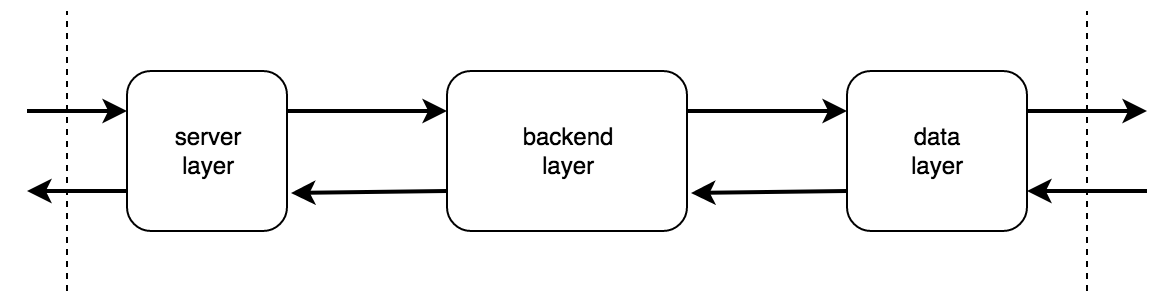

The diagram above was exported from draw.io. Its source (the exported page's mxGraphModel, read from the mxfile embedded in the PNG):
<mxGraphModel dx="1322" dy="2008" grid="1" gridSize="10" guides="1" tooltips="1" connect="1" arrows="1" fold="1" page="1" pageScale="1" pageWidth="850" pageHeight="1100" math="0" shadow="0">
  <root>
    <mxCell id="0" />
    <mxCell id="1" parent="0" />
    <mxCell id="2" value="&lt;div&gt;server&lt;/div&gt;&lt;div&gt;layer&lt;br&gt;&lt;/div&gt;" style="rounded=1;whiteSpace=wrap;html=1;" vertex="1" parent="1">
      <mxGeometry x="230" y="-40" width="80" height="80" as="geometry" />
    </mxCell>
    <mxCell id="3" value="" style="endArrow=none;dashed=1;html=1;" edge="1" parent="1">
      <mxGeometry width="50" height="50" relative="1" as="geometry">
        <mxPoint x="200" y="70" as="sourcePoint" />
        <mxPoint x="200" y="-70" as="targetPoint" />
      </mxGeometry>
    </mxCell>
    <mxCell id="4" value="" style="endArrow=none;dashed=1;html=1;" edge="1" parent="1">
      <mxGeometry width="50" height="50" relative="1" as="geometry">
        <mxPoint x="710" y="70" as="sourcePoint" />
        <mxPoint x="710" y="-70" as="targetPoint" />
      </mxGeometry>
    </mxCell>
    <mxCell id="5" value="&lt;div&gt;backend&lt;/div&gt;&lt;div&gt;layer&lt;br&gt;&lt;/div&gt;" style="rounded=1;whiteSpace=wrap;html=1;" vertex="1" parent="1">
      <mxGeometry x="390" y="-40" width="120" height="80" as="geometry" />
    </mxCell>
    <mxCell id="6" value="&lt;div&gt;data&lt;/div&gt;&lt;div&gt;layer&lt;br&gt;&lt;/div&gt;" style="rounded=1;whiteSpace=wrap;html=1;" vertex="1" parent="1">
      <mxGeometry x="590" y="-40" width="90" height="80" as="geometry" />
    </mxCell>
    <mxCell id="7" value="" style="endArrow=classic;html=1;strokeWidth=2;endSize=6;startSize=6;entryX=0;entryY=0.25;entryDx=0;entryDy=0;" edge="1" target="5" parent="1">
      <mxGeometry width="50" height="50" relative="1" as="geometry">
        <mxPoint x="310" y="-20.000000000000455" as="sourcePoint" />
        <mxPoint x="370" y="-20" as="targetPoint" />
      </mxGeometry>
    </mxCell>
    <mxCell id="8" value="" style="endArrow=classic;html=1;strokeWidth=2;endSize=6;startSize=6;" edge="1" parent="1">
      <mxGeometry width="50" height="50" relative="1" as="geometry">
        <mxPoint x="510" y="-20.000000000000455" as="sourcePoint" />
        <mxPoint x="590" y="-20.000000000000455" as="targetPoint" />
      </mxGeometry>
    </mxCell>
    <mxCell id="9" value="" style="endArrow=classic;html=1;strokeWidth=2;endSize=6;startSize=6;entryX=0;entryY=0.25;entryDx=0;entryDy=0;" edge="1" target="2" parent="1">
      <mxGeometry width="50" height="50" relative="1" as="geometry">
        <mxPoint x="180" y="-20.000000000000455" as="sourcePoint" />
        <mxPoint x="200.5" y="-20" as="targetPoint" />
      </mxGeometry>
    </mxCell>
    <mxCell id="10" value="" style="endArrow=classic;html=1;strokeWidth=2;endSize=6;startSize=6;exitX=1;exitY=0.25;exitDx=0;exitDy=0;" edge="1" source="6" parent="1">
      <mxGeometry width="50" height="50" relative="1" as="geometry">
        <mxPoint x="710" y="-20" as="sourcePoint" />
        <mxPoint x="740" y="-20.000000000000455" as="targetPoint" />
      </mxGeometry>
    </mxCell>
    <mxCell id="11" style="edgeStyle=none;shape=flexArrow;rounded=0;orthogonalLoop=1;jettySize=auto;html=1;exitX=1;exitY=0.5;exitDx=0;exitDy=0;startSize=6;endSize=6;targetPerimeterSpacing=0;strokeColor=#000000;strokeWidth=2;" edge="1" source="6" target="6" parent="1">
      <mxGeometry relative="1" as="geometry" />
    </mxCell>
    <mxCell id="12" style="edgeStyle=none;shape=flexArrow;rounded=0;orthogonalLoop=1;jettySize=auto;html=1;exitX=1;exitY=0.5;exitDx=0;exitDy=0;startSize=6;endSize=6;targetPerimeterSpacing=0;strokeColor=#000000;strokeWidth=2;" edge="1" source="6" target="6" parent="1">
      <mxGeometry relative="1" as="geometry" />
    </mxCell>
    <mxCell id="13" value="" style="endArrow=classic;html=1;strokeWidth=2;endSize=6;startSize=6;entryX=1;entryY=0.75;entryDx=0;entryDy=0;" edge="1" target="6" parent="1">
      <mxGeometry width="50" height="50" relative="1" as="geometry">
        <mxPoint x="740" y="19.999999999999545" as="sourcePoint" />
        <mxPoint x="760" y="70" as="targetPoint" />
      </mxGeometry>
    </mxCell>
    <mxCell id="14" value="" style="endArrow=classic;html=1;strokeWidth=2;endSize=6;startSize=6;" edge="1" parent="1">
      <mxGeometry width="50" height="50" relative="1" as="geometry">
        <mxPoint x="590" y="19.999999999999545" as="sourcePoint" />
        <mxPoint x="512" y="21" as="targetPoint" />
      </mxGeometry>
    </mxCell>
    <mxCell id="15" value="" style="endArrow=classic;html=1;strokeWidth=2;endSize=6;startSize=6;" edge="1" parent="1">
      <mxGeometry width="50" height="50" relative="1" as="geometry">
        <mxPoint x="389.9999999999998" y="19.999999999999545" as="sourcePoint" />
        <mxPoint x="312" y="21" as="targetPoint" />
      </mxGeometry>
    </mxCell>
    <mxCell id="16" value="" style="endArrow=classic;html=1;strokeWidth=2;endSize=6;startSize=6;exitX=0;exitY=0.75;exitDx=0;exitDy=0;" edge="1" source="2" parent="1">
      <mxGeometry width="50" height="50" relative="1" as="geometry">
        <mxPoint x="200" y="20" as="sourcePoint" />
        <mxPoint x="180" y="19.999999999999545" as="targetPoint" />
      </mxGeometry>
    </mxCell>
  </root>
</mxGraphModel>